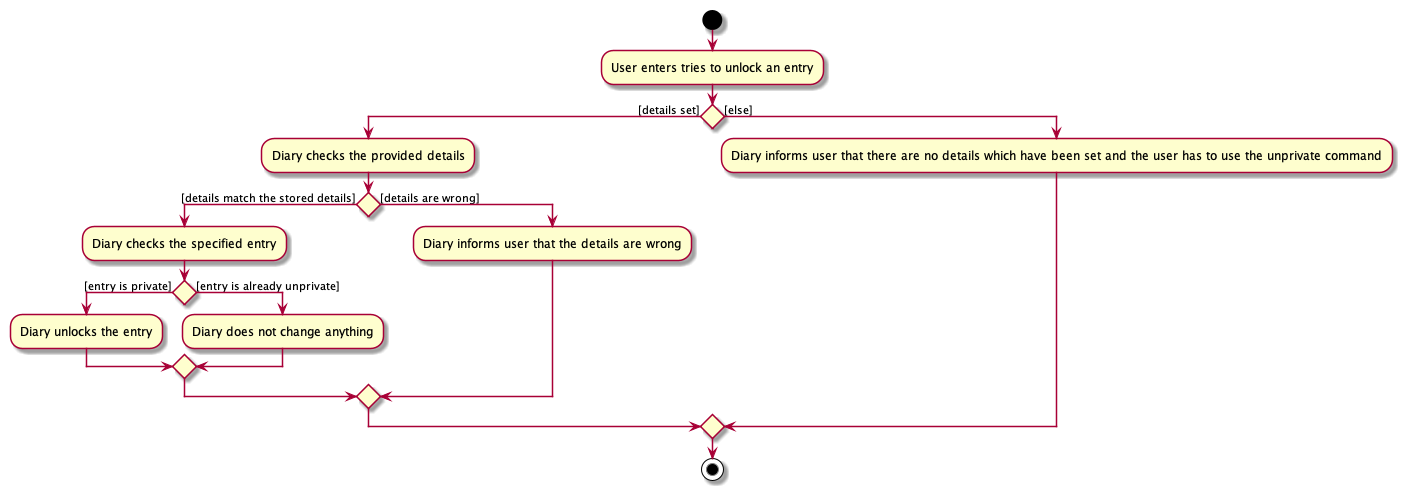

The diagram above was rendered by PlantUML. Its source (embedded in the PNG):
@startuml
start
:User enters tries to unlock an entry;

if () then ([details set])
    :Diary checks the provided details;
    if () then ([details match the stored details])
                :Diary checks the specified entry;
                if () then ([entry is private])
                    :Diary unlocks the entry;
                else ([entry is already unprivate])
                    :Diary does not change anything;
                endif
        else ([details are wrong])
            :Diary informs user that the details are wrong;
        endif


else ([else])
        :Diary informs user that there are no details which have been set and the user has to use the unprivate command;
endif
stop
@enduml